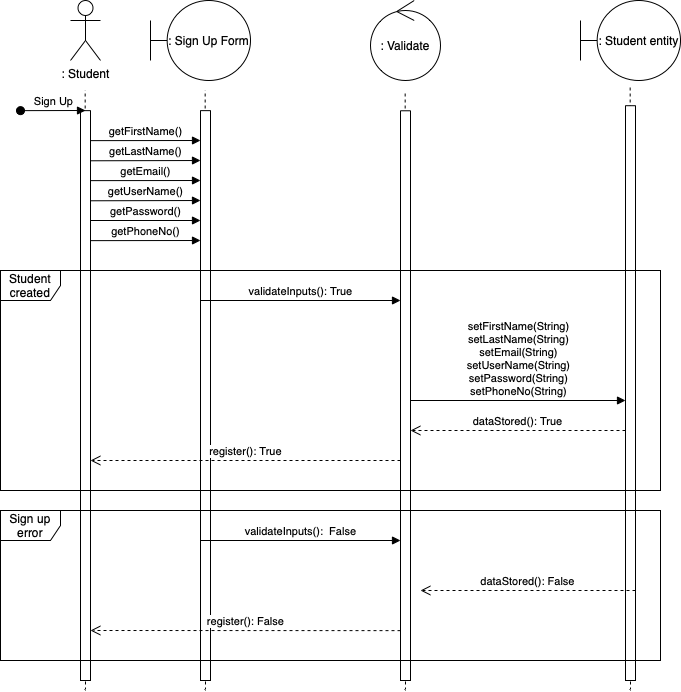

The diagram above was exported from draw.io. Its source (the exported page's mxGraphModel, read from the mxfile embedded in the PNG):
<mxGraphModel dx="795" dy="539" grid="1" gridSize="10" guides="1" tooltips="1" connect="1" arrows="1" fold="1" page="1" pageScale="1" pageWidth="850" pageHeight="1100" math="0" shadow="0">
  <root>
    <mxCell id="0" />
    <mxCell id="1" parent="0" />
    <mxCell id="imTJwBILr7zs2vVscY0c-8" value=": Student" style="shape=umlActor;verticalLabelPosition=bottom;verticalAlign=top;html=1;" parent="1" vertex="1">
      <mxGeometry x="80" y="40" width="30" height="60" as="geometry" />
    </mxCell>
    <mxCell id="imTJwBILr7zs2vVscY0c-9" value="" style="endArrow=none;dashed=1;html=1;rounded=0;" parent="1" edge="1">
      <mxGeometry width="50" height="50" relative="1" as="geometry">
        <mxPoint x="95" y="730" as="sourcePoint" />
        <mxPoint x="94.66" y="130" as="targetPoint" />
      </mxGeometry>
    </mxCell>
    <mxCell id="imTJwBILr7zs2vVscY0c-10" value="" style="html=1;points=[];perimeter=orthogonalPerimeter;outlineConnect=0;targetShapes=umlLifeline;portConstraint=eastwest;newEdgeStyle={&quot;edgeStyle&quot;:&quot;elbowEdgeStyle&quot;,&quot;elbow&quot;:&quot;vertical&quot;,&quot;curved&quot;:0,&quot;rounded&quot;:0};" parent="1" vertex="1">
      <mxGeometry x="90" y="150.14" width="10" height="569.86" as="geometry" />
    </mxCell>
    <mxCell id="imTJwBILr7zs2vVscY0c-11" value="Sign Up" style="html=1;verticalAlign=bottom;startArrow=oval;endArrow=block;startSize=8;edgeStyle=elbowEdgeStyle;elbow=vertical;curved=0;rounded=0;" parent="1" target="imTJwBILr7zs2vVscY0c-10" edge="1">
      <mxGeometry relative="1" as="geometry">
        <mxPoint x="30" y="150.14" as="sourcePoint" />
      </mxGeometry>
    </mxCell>
    <mxCell id="imTJwBILr7zs2vVscY0c-12" value=": Sign Up Form" style="shape=umlBoundary;whiteSpace=wrap;html=1;" parent="1" vertex="1">
      <mxGeometry x="160" y="40" width="100" height="80" as="geometry" />
    </mxCell>
    <mxCell id="imTJwBILr7zs2vVscY0c-13" value="" style="endArrow=none;dashed=1;html=1;rounded=0;" parent="1" edge="1">
      <mxGeometry width="50" height="50" relative="1" as="geometry">
        <mxPoint x="215" y="730" as="sourcePoint" />
        <mxPoint x="214.66" y="130" as="targetPoint" />
      </mxGeometry>
    </mxCell>
    <mxCell id="imTJwBILr7zs2vVscY0c-14" value="" style="html=1;points=[];perimeter=orthogonalPerimeter;outlineConnect=0;targetShapes=umlLifeline;portConstraint=eastwest;newEdgeStyle={&quot;edgeStyle&quot;:&quot;elbowEdgeStyle&quot;,&quot;elbow&quot;:&quot;vertical&quot;,&quot;curved&quot;:0,&quot;rounded&quot;:0};" parent="1" vertex="1">
      <mxGeometry x="210" y="150.14" width="10" height="569.86" as="geometry" />
    </mxCell>
    <mxCell id="imTJwBILr7zs2vVscY0c-17" value=": Validate" style="ellipse;shape=umlControl;whiteSpace=wrap;html=1;" parent="1" vertex="1">
      <mxGeometry x="380" y="40" width="70" height="80" as="geometry" />
    </mxCell>
    <mxCell id="imTJwBILr7zs2vVscY0c-18" value=": Student entity" style="shape=umlBoundary;whiteSpace=wrap;html=1;" parent="1" vertex="1">
      <mxGeometry x="590" y="40" width="100" height="80" as="geometry" />
    </mxCell>
    <mxCell id="imTJwBILr7zs2vVscY0c-19" value="" style="endArrow=none;dashed=1;html=1;rounded=0;" parent="1" edge="1">
      <mxGeometry width="50" height="50" relative="1" as="geometry">
        <mxPoint x="415" y="730" as="sourcePoint" />
        <mxPoint x="414.65999999999997" y="130.14" as="targetPoint" />
      </mxGeometry>
    </mxCell>
    <mxCell id="imTJwBILr7zs2vVscY0c-20" value="" style="html=1;points=[];perimeter=orthogonalPerimeter;outlineConnect=0;targetShapes=umlLifeline;portConstraint=eastwest;newEdgeStyle={&quot;edgeStyle&quot;:&quot;elbowEdgeStyle&quot;,&quot;elbow&quot;:&quot;vertical&quot;,&quot;curved&quot;:0,&quot;rounded&quot;:0};" parent="1" vertex="1">
      <mxGeometry x="410" y="150.28" width="10" height="569.72" as="geometry" />
    </mxCell>
    <mxCell id="imTJwBILr7zs2vVscY0c-21" value="" style="endArrow=none;dashed=1;html=1;rounded=0;" parent="1" edge="1">
      <mxGeometry width="50" height="50" relative="1" as="geometry">
        <mxPoint x="640" y="730" as="sourcePoint" />
        <mxPoint x="639.66" y="125.07" as="targetPoint" />
      </mxGeometry>
    </mxCell>
    <mxCell id="imTJwBILr7zs2vVscY0c-22" value="" style="html=1;points=[];perimeter=orthogonalPerimeter;outlineConnect=0;targetShapes=umlLifeline;portConstraint=eastwest;newEdgeStyle={&quot;edgeStyle&quot;:&quot;elbowEdgeStyle&quot;,&quot;elbow&quot;:&quot;vertical&quot;,&quot;curved&quot;:0,&quot;rounded&quot;:0};" parent="1" vertex="1">
      <mxGeometry x="635" y="145.21" width="10" height="574.79" as="geometry" />
    </mxCell>
    <mxCell id="imTJwBILr7zs2vVscY0c-39" value="getFirstName()" style="html=1;verticalAlign=bottom;endArrow=block;edgeStyle=elbowEdgeStyle;elbow=vertical;curved=0;rounded=0;" parent="1" edge="1">
      <mxGeometry width="80" relative="1" as="geometry">
        <mxPoint x="100" y="180.14" as="sourcePoint" />
        <mxPoint x="210" y="180" as="targetPoint" />
      </mxGeometry>
    </mxCell>
    <mxCell id="imTJwBILr7zs2vVscY0c-40" value="getLastName()" style="html=1;verticalAlign=bottom;endArrow=block;edgeStyle=elbowEdgeStyle;elbow=vertical;curved=0;rounded=0;" parent="1" edge="1">
      <mxGeometry width="80" relative="1" as="geometry">
        <mxPoint x="100" y="200.27999999999997" as="sourcePoint" />
        <mxPoint x="210" y="200.14" as="targetPoint" />
      </mxGeometry>
    </mxCell>
    <mxCell id="imTJwBILr7zs2vVscY0c-41" value="getEmail()" style="html=1;verticalAlign=bottom;endArrow=block;edgeStyle=elbowEdgeStyle;elbow=vertical;curved=0;rounded=0;" parent="1" edge="1">
      <mxGeometry width="80" relative="1" as="geometry">
        <mxPoint x="100" y="220.14" as="sourcePoint" />
        <mxPoint x="210" y="220" as="targetPoint" />
      </mxGeometry>
    </mxCell>
    <mxCell id="imTJwBILr7zs2vVscY0c-42" value="getUserName()" style="html=1;verticalAlign=bottom;endArrow=block;edgeStyle=elbowEdgeStyle;elbow=vertical;curved=0;rounded=0;" parent="1" edge="1">
      <mxGeometry width="80" relative="1" as="geometry">
        <mxPoint x="100" y="240.27999999999997" as="sourcePoint" />
        <mxPoint x="210" y="240.14" as="targetPoint" />
      </mxGeometry>
    </mxCell>
    <mxCell id="imTJwBILr7zs2vVscY0c-45" value="getPhoneNo()" style="html=1;verticalAlign=bottom;endArrow=block;edgeStyle=elbowEdgeStyle;elbow=vertical;curved=0;rounded=0;" parent="1" edge="1">
      <mxGeometry width="80" relative="1" as="geometry">
        <mxPoint x="100" y="280.14" as="sourcePoint" />
        <mxPoint x="210" y="280" as="targetPoint" />
      </mxGeometry>
    </mxCell>
    <mxCell id="imTJwBILr7zs2vVscY0c-53" value="setFirstName(String)&lt;br&gt;setLastName(String)&lt;br&gt;setEmail(String)&lt;br&gt;setUserName(String)&lt;br&gt;setPassword(String)&lt;br&gt;setPhoneNo(String)" style="html=1;verticalAlign=bottom;endArrow=block;edgeStyle=elbowEdgeStyle;elbow=vertical;curved=0;rounded=0;" parent="1" target="imTJwBILr7zs2vVscY0c-22" edge="1">
      <mxGeometry width="80" relative="1" as="geometry">
        <mxPoint x="420" y="440" as="sourcePoint" />
        <mxPoint x="500" y="440" as="targetPoint" />
      </mxGeometry>
    </mxCell>
    <mxCell id="imTJwBILr7zs2vVscY0c-54" value="dataStored(): True" style="html=1;verticalAlign=bottom;endArrow=open;dashed=1;endSize=8;edgeStyle=elbowEdgeStyle;elbow=vertical;curved=0;rounded=0;" parent="1" target="imTJwBILr7zs2vVscY0c-20" edge="1">
      <mxGeometry relative="1" as="geometry">
        <mxPoint x="635" y="470" as="sourcePoint" />
        <mxPoint x="555" y="470" as="targetPoint" />
      </mxGeometry>
    </mxCell>
    <mxCell id="imTJwBILr7zs2vVscY0c-57" value="Student created" style="shape=umlFrame;whiteSpace=wrap;html=1;pointerEvents=0;" parent="1" vertex="1">
      <mxGeometry x="10" y="310" width="660" height="220" as="geometry" />
    </mxCell>
    <mxCell id="imTJwBILr7zs2vVscY0c-62" value="Sign up error" style="shape=umlFrame;whiteSpace=wrap;html=1;pointerEvents=0;" parent="1" vertex="1">
      <mxGeometry x="10" y="550" width="660" height="150" as="geometry" />
    </mxCell>
    <mxCell id="imTJwBILr7zs2vVscY0c-63" value="getPassword()" style="html=1;verticalAlign=bottom;endArrow=block;edgeStyle=elbowEdgeStyle;elbow=vertical;curved=0;rounded=0;" parent="1" edge="1">
      <mxGeometry width="80" relative="1" as="geometry">
        <mxPoint x="100" y="260" as="sourcePoint" />
        <mxPoint x="210" y="260" as="targetPoint" />
      </mxGeometry>
    </mxCell>
    <mxCell id="TmTAkrezaErfl3d6djjw-4" value="register(): True" style="html=1;verticalAlign=bottom;endArrow=open;dashed=1;endSize=8;edgeStyle=elbowEdgeStyle;elbow=vertical;curved=0;rounded=0;" edge="1" parent="1" target="imTJwBILr7zs2vVscY0c-10">
      <mxGeometry relative="1" as="geometry">
        <mxPoint x="410" y="500" as="sourcePoint" />
        <mxPoint x="330" y="500" as="targetPoint" />
      </mxGeometry>
    </mxCell>
    <mxCell id="TmTAkrezaErfl3d6djjw-6" value="register(): False" style="html=1;verticalAlign=bottom;endArrow=open;dashed=1;endSize=8;edgeStyle=elbowEdgeStyle;elbow=vertical;curved=0;rounded=0;" edge="1" parent="1">
      <mxGeometry relative="1" as="geometry">
        <mxPoint x="410" y="670.14" as="sourcePoint" />
        <mxPoint x="100" y="670.14" as="targetPoint" />
      </mxGeometry>
    </mxCell>
    <mxCell id="TmTAkrezaErfl3d6djjw-7" value="dataStored(): False" style="html=1;verticalAlign=bottom;endArrow=open;dashed=1;endSize=8;edgeStyle=elbowEdgeStyle;elbow=vertical;curved=0;rounded=0;" edge="1" parent="1">
      <mxGeometry x="0.0002" relative="1" as="geometry">
        <mxPoint x="645" y="630" as="sourcePoint" />
        <mxPoint x="430" y="630" as="targetPoint" />
        <mxPoint as="offset" />
      </mxGeometry>
    </mxCell>
    <mxCell id="TmTAkrezaErfl3d6djjw-8" value="validateInputs(): &amp;nbsp;False" style="html=1;verticalAlign=bottom;endArrow=block;edgeStyle=elbowEdgeStyle;elbow=vertical;curved=0;rounded=0;" edge="1" parent="1">
      <mxGeometry width="80" relative="1" as="geometry">
        <mxPoint x="210" y="580" as="sourcePoint" />
        <mxPoint x="410" y="580" as="targetPoint" />
        <Array as="points">
          <mxPoint x="310" y="580" />
        </Array>
        <mxPoint as="offset" />
      </mxGeometry>
    </mxCell>
    <mxCell id="TmTAkrezaErfl3d6djjw-9" value="validateInputs(): True" style="html=1;verticalAlign=bottom;endArrow=block;edgeStyle=elbowEdgeStyle;elbow=vertical;curved=0;rounded=0;" edge="1" parent="1">
      <mxGeometry width="80" relative="1" as="geometry">
        <mxPoint x="210" y="340" as="sourcePoint" />
        <mxPoint x="410" y="340" as="targetPoint" />
        <Array as="points">
          <mxPoint x="310" y="340" />
        </Array>
        <mxPoint as="offset" />
      </mxGeometry>
    </mxCell>
  </root>
</mxGraphModel>